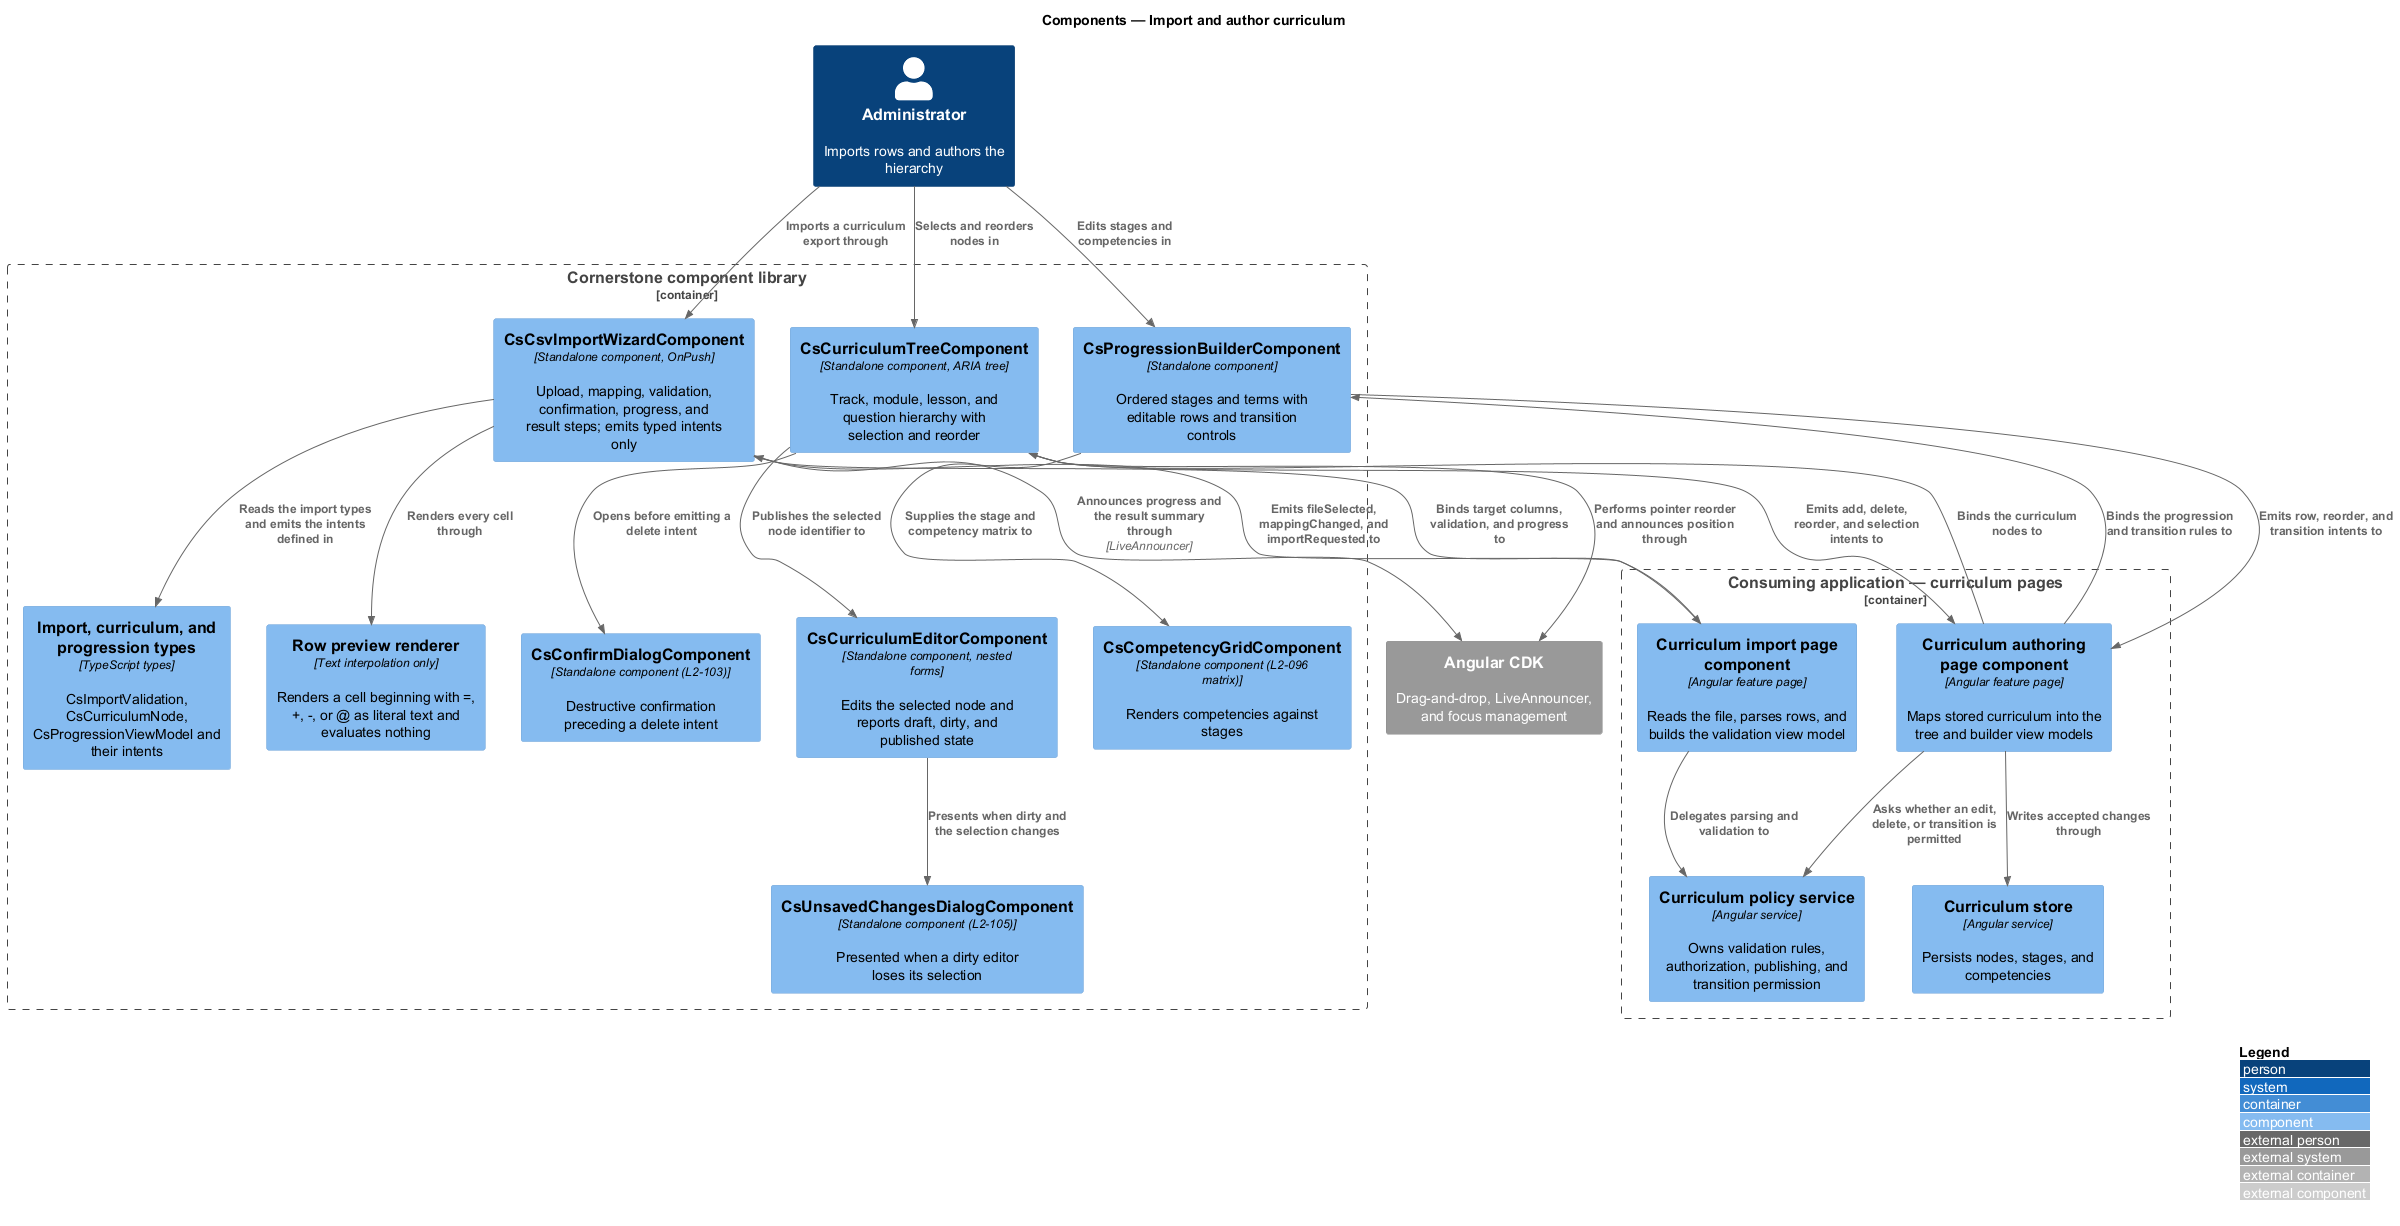

The diagram above was rendered by PlantUML. Its source (embedded in the PNG):
@startuml
!include <C4/C4_Component>
LAYOUT_WITH_LEGEND()
title Components — Import and author curriculum

Person(admin, "Administrator", "Imports rows and authors the hierarchy")

Container_Boundary(lib, "Cornerstone component library") {
  Component(wizard, "CsCsvImportWizardComponent", "Standalone component, OnPush", "Upload, mapping, validation, confirmation, progress, and result steps; emits typed intents only")
  Component(preview, "Row preview renderer", "Text interpolation only", "Renders a cell beginning with =, +, -, or @ as literal text and evaluates nothing")
  Component(tree, "CsCurriculumTreeComponent", "Standalone component, ARIA tree", "Track, module, lesson, and question hierarchy with selection and reorder")
  Component(editor, "CsCurriculumEditorComponent", "Standalone component, nested forms", "Edits the selected node and reports draft, dirty, and published state")
  Component(builder, "CsProgressionBuilderComponent", "Standalone component", "Ordered stages and terms with editable rows and transition controls")
  Component(grid, "CsCompetencyGridComponent", "Standalone component (L2-096 matrix)", "Renders competencies against stages")
  Component(confirm, "CsConfirmDialogComponent", "Standalone component (L2-103)", "Destructive confirmation preceding a delete intent")
  Component(unsaved, "CsUnsavedChangesDialogComponent", "Standalone component (L2-105)", "Presented when a dirty editor loses its selection")
  Component(models, "Import, curriculum, and progression types", "TypeScript types", "CsImportValidation, CsCurriculumNode, CsProgressionViewModel and their intents")
}

Container_Boundary(app, "Consuming application — curriculum pages") {
  Component(importcmp, "Curriculum import page component", "Angular feature page", "Reads the file, parses rows, and builds the validation view model")
  Component(authorcmp, "Curriculum authoring page component", "Angular feature page", "Maps stored curriculum into the tree and builder view models")
  Component(rules, "Curriculum policy service", "Angular service", "Owns validation rules, authorization, publishing, and transition permission")
  Component(store, "Curriculum store", "Angular service", "Persists nodes, stages, and competencies")
}

System_Ext(cdk, "Angular CDK", "Drag-and-drop, LiveAnnouncer, and focus management")

Rel(admin, wizard, "Imports a curriculum export through")
Rel(admin, tree, "Selects and reorders nodes in")
Rel(admin, builder, "Edits stages and competencies in")
Rel(wizard, preview, "Renders every cell through")
Rel(wizard, models, "Reads the import types and emits the intents defined in")
Rel(tree, editor, "Publishes the selected node identifier to")
Rel(tree, confirm, "Opens before emitting a delete intent")
Rel(editor, unsaved, "Presents when dirty and the selection changes")
Rel(builder, grid, "Supplies the stage and competency matrix to")
Rel(importcmp, wizard, "Binds target columns, validation, and progress to")
Rel(wizard, importcmp, "Emits fileSelected, mappingChanged, and importRequested to")
Rel(authorcmp, tree, "Binds the curriculum nodes to")
Rel(tree, authorcmp, "Emits add, delete, reorder, and selection intents to")
Rel(authorcmp, builder, "Binds the progression and transition rules to")
Rel(builder, authorcmp, "Emits row, reorder, and transition intents to")
Rel(importcmp, rules, "Delegates parsing and validation to")
Rel(authorcmp, rules, "Asks whether an edit, delete, or transition is permitted")
Rel(authorcmp, store, "Writes accepted changes through")
Rel(tree, cdk, "Performs pointer reorder and announces position through")
Rel(wizard, cdk, "Announces progress and the result summary through", "LiveAnnouncer")
@enduml